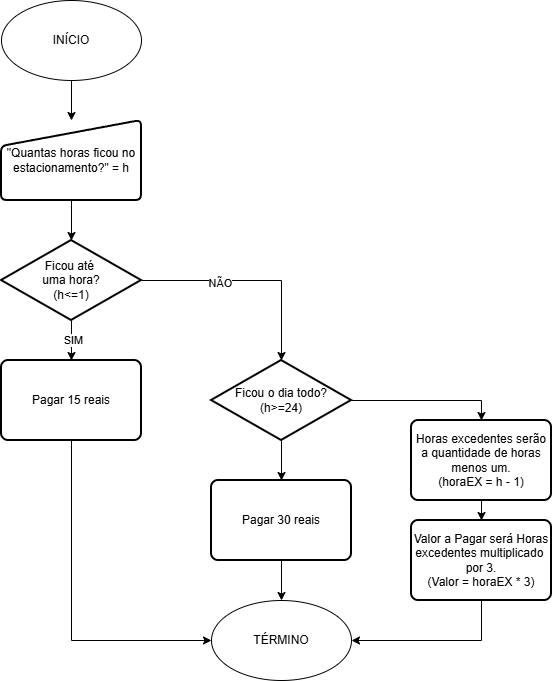

The diagram above was exported from draw.io. Its source (the exported page's mxGraphModel, read from the mxfile embedded in the PNG):
<mxGraphModel dx="703" dy="810" grid="1" gridSize="10" guides="1" tooltips="1" connect="1" arrows="1" fold="1" page="1" pageScale="1" pageWidth="827" pageHeight="1169" background="light-dark(#FFFFFF,#000000)" math="0" shadow="0">
  <root>
    <mxCell id="0" />
    <mxCell id="1" parent="0" />
    <mxCell id="jOn8p4bSblcnfcAu0erD-24" edge="1" parent="1" source="jOn8p4bSblcnfcAu0erD-1" style="edgeStyle=orthogonalEdgeStyle;rounded=0;orthogonalLoop=1;jettySize=auto;html=1;exitX=0.5;exitY=1;exitDx=0;exitDy=0;entryX=0.5;entryY=0;entryDx=0;entryDy=0;strokeColor=light-dark(#000000,#FFFFFF);fillColor=light-dark(transparent,#7EA6E0);" target="jOn8p4bSblcnfcAu0erD-23">
      <mxGeometry relative="1" as="geometry" />
    </mxCell>
    <mxCell id="jOn8p4bSblcnfcAu0erD-1" parent="1" style="ellipse;whiteSpace=wrap;html=1;fillColor=light-dark(transparent,#7EA6E0);strokeColor=light-dark(#000000,#FFFFFF);" value="INÍCIO" vertex="1">
      <mxGeometry height="80" width="140" x="40" y="40" as="geometry" />
    </mxCell>
    <mxCell id="jOn8p4bSblcnfcAu0erD-2" parent="1" style="ellipse;whiteSpace=wrap;html=1;fillColor=light-dark(transparent,#7EA6E0);strokeColor=light-dark(#000000,#FFFFFF);" value="TÉRMINO" vertex="1">
      <mxGeometry height="80" width="140" x="250" y="640" as="geometry" />
    </mxCell>
    <mxCell id="jOn8p4bSblcnfcAu0erD-30" edge="1" parent="1" source="jOn8p4bSblcnfcAu0erD-3" style="edgeStyle=orthogonalEdgeStyle;rounded=0;orthogonalLoop=1;jettySize=auto;html=1;exitX=0.5;exitY=1;exitDx=0;exitDy=0;exitPerimeter=0;entryX=0.5;entryY=0;entryDx=0;entryDy=0;strokeColor=light-dark(#000000,#FFFFFF);fillColor=light-dark(transparent,#7EA6E0);" target="jOn8p4bSblcnfcAu0erD-4">
      <mxGeometry relative="1" as="geometry" />
    </mxCell>
    <mxCell id="jOn8p4bSblcnfcAu0erD-32" connectable="0" parent="jOn8p4bSblcnfcAu0erD-30" style="edgeLabel;html=1;align=center;verticalAlign=middle;resizable=0;points=[];strokeColor=light-dark(#000000,#FFFFFF);fillColor=light-dark(transparent,#7EA6E0);" value="SIM" vertex="1">
      <mxGeometry relative="1" x="-0.05" y="1" as="geometry">
        <mxPoint as="offset" />
      </mxGeometry>
    </mxCell>
    <mxCell id="jOn8p4bSblcnfcAu0erD-3" parent="1" style="strokeWidth=2;html=1;shape=mxgraph.flowchart.decision;whiteSpace=wrap;fillColor=light-dark(transparent,#7EA6E0);strokeColor=light-dark(#000000,#FFFFFF);" value="Ficou até&amp;nbsp;&lt;div&gt;uma hora?&lt;/div&gt;&lt;div&gt;(h&amp;lt;=1)&lt;/div&gt;" vertex="1">
      <mxGeometry height="80" width="140" x="40" y="280" as="geometry" />
    </mxCell>
    <mxCell id="jOn8p4bSblcnfcAu0erD-43" edge="1" parent="1" source="jOn8p4bSblcnfcAu0erD-4" style="edgeStyle=orthogonalEdgeStyle;rounded=0;orthogonalLoop=1;jettySize=auto;html=1;exitX=0.5;exitY=1;exitDx=0;exitDy=0;entryX=0;entryY=0.5;entryDx=0;entryDy=0;strokeColor=light-dark(#000000,#FFFFFF);fillColor=light-dark(transparent,#7EA6E0);" target="jOn8p4bSblcnfcAu0erD-2">
      <mxGeometry relative="1" as="geometry" />
    </mxCell>
    <mxCell id="jOn8p4bSblcnfcAu0erD-4" parent="1" style="rounded=1;whiteSpace=wrap;html=1;absoluteArcSize=1;arcSize=14;strokeWidth=2;fillColor=light-dark(transparent,#7EA6E0);strokeColor=light-dark(#000000,#FFFFFF);" value="Pagar 15 reais" vertex="1">
      <mxGeometry height="80" width="140" x="40" y="400" as="geometry" />
    </mxCell>
    <mxCell id="jOn8p4bSblcnfcAu0erD-11" edge="1" parent="1" source="jOn8p4bSblcnfcAu0erD-3" style="edgeStyle=orthogonalEdgeStyle;rounded=0;orthogonalLoop=1;jettySize=auto;html=1;exitX=1;exitY=0.5;exitDx=0;exitDy=0;exitPerimeter=0;fillColor=light-dark(transparent,#7EA6E0);entryX=0.5;entryY=0;entryDx=0;entryDy=0;entryPerimeter=0;strokeColor=light-dark(#000000,#FFFFFF);" target="jOn8p4bSblcnfcAu0erD-34" value="">
      <mxGeometry relative="1" as="geometry">
        <mxPoint x="180" y="285" as="sourcePoint" />
        <mxPoint x="310" y="390" as="targetPoint" />
      </mxGeometry>
    </mxCell>
    <mxCell id="jOn8p4bSblcnfcAu0erD-16" connectable="0" parent="jOn8p4bSblcnfcAu0erD-11" style="edgeLabel;html=1;align=center;verticalAlign=middle;resizable=0;points=[];fillColor=light-dark(transparent,#7EA6E0);strokeColor=light-dark(#000000,#FFFFFF);" value="NÃO" vertex="1">
      <mxGeometry relative="1" x="-0.2952" y="-2" as="geometry">
        <mxPoint as="offset" />
      </mxGeometry>
    </mxCell>
    <mxCell id="jOn8p4bSblcnfcAu0erD-23" parent="1" style="html=1;strokeWidth=2;shape=manualInput;whiteSpace=wrap;rounded=1;size=26;arcSize=11;strokeColor=light-dark(#000000,#FFFFFF);fillColor=light-dark(transparent,#7EA6E0);" value="&quot;Quantas horas ficou no estacionamento?&quot; = h" vertex="1">
      <mxGeometry height="80" width="140" x="40" y="160" as="geometry" />
    </mxCell>
    <mxCell id="jOn8p4bSblcnfcAu0erD-25" edge="1" parent="1" source="jOn8p4bSblcnfcAu0erD-23" style="edgeStyle=orthogonalEdgeStyle;rounded=0;orthogonalLoop=1;jettySize=auto;html=1;exitX=0.5;exitY=1;exitDx=0;exitDy=0;entryX=0.5;entryY=0;entryDx=0;entryDy=0;entryPerimeter=0;strokeColor=light-dark(#000000,#FFFFFF);fillColor=light-dark(transparent,#7EA6E0);" target="jOn8p4bSblcnfcAu0erD-3">
      <mxGeometry relative="1" as="geometry" />
    </mxCell>
    <mxCell id="jOn8p4bSblcnfcAu0erD-42" edge="1" parent="1" source="jOn8p4bSblcnfcAu0erD-28" style="edgeStyle=orthogonalEdgeStyle;rounded=0;orthogonalLoop=1;jettySize=auto;html=1;exitX=0.5;exitY=1;exitDx=0;exitDy=0;entryX=1;entryY=0.5;entryDx=0;entryDy=0;strokeColor=light-dark(#000000,#FFFFFF);fillColor=light-dark(transparent,#7EA6E0);" target="jOn8p4bSblcnfcAu0erD-2">
      <mxGeometry relative="1" as="geometry" />
    </mxCell>
    <mxCell id="jOn8p4bSblcnfcAu0erD-28" parent="1" style="rounded=1;whiteSpace=wrap;html=1;absoluteArcSize=1;arcSize=14;strokeWidth=2;fillColor=light-dark(transparent,#7EA6E0);strokeColor=light-dark(#000000,#FFFFFF);" value="Valor a Pagar será Horas excedentes multiplicado&amp;nbsp; por 3.&lt;div&gt;(Valor = horaEX * 3)&lt;/div&gt;" vertex="1">
      <mxGeometry height="80" width="140" x="450" y="560" as="geometry" />
    </mxCell>
    <mxCell id="jOn8p4bSblcnfcAu0erD-33" edge="1" parent="1" source="jOn8p4bSblcnfcAu0erD-31" style="edgeStyle=orthogonalEdgeStyle;rounded=0;orthogonalLoop=1;jettySize=auto;html=1;exitX=0.5;exitY=1;exitDx=0;exitDy=0;entryX=0.5;entryY=0;entryDx=0;entryDy=0;strokeColor=light-dark(#000000,#FFFFFF);fillColor=light-dark(transparent,#7EA6E0);" target="jOn8p4bSblcnfcAu0erD-28">
      <mxGeometry relative="1" as="geometry" />
    </mxCell>
    <mxCell id="jOn8p4bSblcnfcAu0erD-31" parent="1" style="rounded=1;whiteSpace=wrap;html=1;absoluteArcSize=1;arcSize=14;strokeWidth=2;fillColor=light-dark(transparent,#7EA6E0);strokeColor=light-dark(#000000,#FFFFFF);" value="Horas excedentes serão a quantidade de horas menos um.&lt;div&gt;(horaEX = h - 1)&lt;/div&gt;" vertex="1">
      <mxGeometry height="80" width="140" x="450" y="460" as="geometry" />
    </mxCell>
    <mxCell id="jOn8p4bSblcnfcAu0erD-35" edge="1" parent="1" source="jOn8p4bSblcnfcAu0erD-34" style="edgeStyle=orthogonalEdgeStyle;rounded=0;orthogonalLoop=1;jettySize=auto;html=1;exitX=1;exitY=0.5;exitDx=0;exitDy=0;exitPerimeter=0;entryX=0.5;entryY=0;entryDx=0;entryDy=0;strokeColor=light-dark(#000000,#FFFFFF);fillColor=light-dark(transparent,#7EA6E0);" target="jOn8p4bSblcnfcAu0erD-31">
      <mxGeometry relative="1" as="geometry" />
    </mxCell>
    <mxCell id="jOn8p4bSblcnfcAu0erD-39" edge="1" parent="1" source="jOn8p4bSblcnfcAu0erD-34" style="edgeStyle=orthogonalEdgeStyle;rounded=0;orthogonalLoop=1;jettySize=auto;html=1;exitX=0.5;exitY=1;exitDx=0;exitDy=0;exitPerimeter=0;entryX=0.5;entryY=0;entryDx=0;entryDy=0;strokeColor=light-dark(#000000,#FFFFFF);fillColor=light-dark(transparent,#7EA6E0);" target="jOn8p4bSblcnfcAu0erD-38">
      <mxGeometry relative="1" as="geometry" />
    </mxCell>
    <mxCell id="jOn8p4bSblcnfcAu0erD-34" parent="1" style="strokeWidth=2;html=1;shape=mxgraph.flowchart.decision;whiteSpace=wrap;fillColor=light-dark(transparent,#7EA6E0);strokeColor=light-dark(#000000,#FFFFFF);" value="Ficou o dia todo&lt;span style=&quot;background-color: transparent; color: light-dark(rgb(0, 0, 0), rgb(255, 255, 255));&quot;&gt;?&lt;/span&gt;&lt;div&gt;(h&amp;gt;=24)&lt;/div&gt;" vertex="1">
      <mxGeometry height="80" width="140" x="250" y="400" as="geometry" />
    </mxCell>
    <mxCell id="jOn8p4bSblcnfcAu0erD-41" edge="1" parent="1" source="jOn8p4bSblcnfcAu0erD-38" style="edgeStyle=orthogonalEdgeStyle;rounded=0;orthogonalLoop=1;jettySize=auto;html=1;exitX=0.5;exitY=1;exitDx=0;exitDy=0;entryX=0.5;entryY=0;entryDx=0;entryDy=0;strokeColor=light-dark(#000000,#FFFFFF);fillColor=light-dark(transparent,#7EA6E0);" target="jOn8p4bSblcnfcAu0erD-2">
      <mxGeometry relative="1" as="geometry" />
    </mxCell>
    <mxCell id="jOn8p4bSblcnfcAu0erD-38" parent="1" style="rounded=1;whiteSpace=wrap;html=1;absoluteArcSize=1;arcSize=14;strokeWidth=2;fillColor=light-dark(transparent,#7EA6E0);strokeColor=light-dark(#000000,#FFFFFF);" value="Pagar 30 reais" vertex="1">
      <mxGeometry height="80" width="140" x="250" y="520" as="geometry" />
    </mxCell>
  </root>
</mxGraphModel>